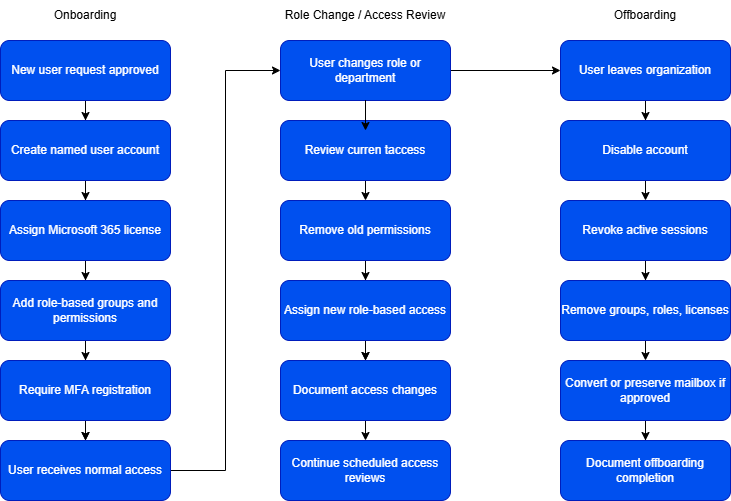

The diagram above was exported from draw.io. Its source (the exported page's mxGraphModel, read from the mxfile embedded in the PNG):
<mxGraphModel dx="1755" dy="500" grid="1" gridSize="10" guides="1" tooltips="1" connect="1" arrows="1" fold="1" page="1" pageScale="1" pageWidth="850" pageHeight="1100" math="0" shadow="0">
  <root>
    <mxCell id="0" />
    <mxCell id="1" parent="0" />
    <mxCell id="fCfXA0j84fuGe7oqoWy9-39" edge="1" parent="1" source="fCfXA0j84fuGe7oqoWy9-1" style="edgeStyle=orthogonalEdgeStyle;rounded=0;orthogonalLoop=1;jettySize=auto;html=1;" target="fCfXA0j84fuGe7oqoWy9-3" value="">
      <mxGeometry relative="1" as="geometry" />
    </mxCell>
    <mxCell id="fCfXA0j84fuGe7oqoWy9-48" edge="1" parent="1" source="fCfXA0j84fuGe7oqoWy9-1" style="edgeStyle=orthogonalEdgeStyle;rounded=0;orthogonalLoop=1;jettySize=auto;html=1;" target="fCfXA0j84fuGe7oqoWy9-2">
      <mxGeometry relative="1" as="geometry" />
    </mxCell>
    <mxCell id="fCfXA0j84fuGe7oqoWy9-1" parent="1" style="rounded=1;whiteSpace=wrap;html=1;fillColor=#0050ef;fontColor=#ffffff;strokeColor=light-dark(#001DBC, #000000);strokeWidth=1;" value="New user request approved" vertex="1">
      <mxGeometry height="60" width="170" x="-280" y="40" as="geometry" />
    </mxCell>
    <mxCell id="fCfXA0j84fuGe7oqoWy9-40" edge="1" parent="1" source="fCfXA0j84fuGe7oqoWy9-2" style="edgeStyle=orthogonalEdgeStyle;rounded=0;orthogonalLoop=1;jettySize=auto;html=1;" target="fCfXA0j84fuGe7oqoWy9-4" value="">
      <mxGeometry relative="1" as="geometry" />
    </mxCell>
    <mxCell id="fCfXA0j84fuGe7oqoWy9-2" parent="1" style="rounded=1;whiteSpace=wrap;html=1;fillColor=#0050ef;fontColor=#ffffff;strokeColor=light-dark(#001DBC, #000000);strokeWidth=1;" value="Create named user account" vertex="1">
      <mxGeometry height="60" width="170" x="-280" y="120" as="geometry" />
    </mxCell>
    <mxCell id="fCfXA0j84fuGe7oqoWy9-41" edge="1" parent="1" source="fCfXA0j84fuGe7oqoWy9-3" style="edgeStyle=orthogonalEdgeStyle;rounded=0;orthogonalLoop=1;jettySize=auto;html=1;" target="fCfXA0j84fuGe7oqoWy9-5" value="">
      <mxGeometry relative="1" as="geometry" />
    </mxCell>
    <mxCell id="fCfXA0j84fuGe7oqoWy9-3" parent="1" style="rounded=1;whiteSpace=wrap;html=1;fillColor=#0050ef;fontColor=#ffffff;strokeColor=light-dark(#001DBC, #000000);strokeWidth=1;" value="Assign Microsoft 365 license" vertex="1">
      <mxGeometry height="60" width="170" x="-280" y="200" as="geometry" />
    </mxCell>
    <mxCell id="fCfXA0j84fuGe7oqoWy9-42" edge="1" parent="1" source="fCfXA0j84fuGe7oqoWy9-4" style="edgeStyle=orthogonalEdgeStyle;rounded=0;orthogonalLoop=1;jettySize=auto;html=1;" target="fCfXA0j84fuGe7oqoWy9-6" value="">
      <mxGeometry relative="1" as="geometry" />
    </mxCell>
    <mxCell id="fCfXA0j84fuGe7oqoWy9-4" parent="1" style="rounded=1;whiteSpace=wrap;html=1;fillColor=#0050ef;fontColor=#ffffff;strokeColor=light-dark(#001DBC, #000000);strokeWidth=1;" value="Add role-based groups and permissions" vertex="1">
      <mxGeometry height="60" width="170" x="-280" y="280" as="geometry" />
    </mxCell>
    <mxCell id="fCfXA0j84fuGe7oqoWy9-43" edge="1" parent="1" source="fCfXA0j84fuGe7oqoWy9-5" style="edgeStyle=orthogonalEdgeStyle;rounded=0;orthogonalLoop=1;jettySize=auto;html=1;" target="fCfXA0j84fuGe7oqoWy9-6" value="">
      <mxGeometry relative="1" as="geometry" />
    </mxCell>
    <mxCell id="fCfXA0j84fuGe7oqoWy9-5" parent="1" style="rounded=1;whiteSpace=wrap;html=1;fillColor=#0050ef;fontColor=#ffffff;strokeColor=light-dark(#001DBC, #000000);strokeWidth=1;" value="Require MFA registration" vertex="1">
      <mxGeometry height="60" width="170" x="-280" y="360" as="geometry" />
    </mxCell>
    <mxCell id="fCfXA0j84fuGe7oqoWy9-44" edge="1" parent="1" source="fCfXA0j84fuGe7oqoWy9-6" style="edgeStyle=orthogonalEdgeStyle;rounded=0;orthogonalLoop=1;jettySize=auto;html=1;entryX=0;entryY=0.5;entryDx=0;entryDy=0;" target="fCfXA0j84fuGe7oqoWy9-20">
      <mxGeometry relative="1" as="geometry" />
    </mxCell>
    <mxCell id="fCfXA0j84fuGe7oqoWy9-6" parent="1" style="rounded=1;whiteSpace=wrap;html=1;fillColor=#0050ef;fontColor=#ffffff;strokeColor=light-dark(#001DBC, #000000);strokeWidth=1;" value="User receives normal access" vertex="1">
      <mxGeometry height="60" width="170" x="-280" y="440" as="geometry" />
    </mxCell>
    <mxCell id="fCfXA0j84fuGe7oqoWy9-35" edge="1" parent="1" source="fCfXA0j84fuGe7oqoWy9-20" style="edgeStyle=orthogonalEdgeStyle;rounded=0;orthogonalLoop=1;jettySize=auto;html=1;" target="fCfXA0j84fuGe7oqoWy9-22" value="">
      <mxGeometry relative="1" as="geometry" />
    </mxCell>
    <mxCell id="fCfXA0j84fuGe7oqoWy9-45" edge="1" parent="1" source="fCfXA0j84fuGe7oqoWy9-20" style="edgeStyle=orthogonalEdgeStyle;rounded=0;orthogonalLoop=1;jettySize=auto;html=1;entryX=0;entryY=0.5;entryDx=0;entryDy=0;" target="fCfXA0j84fuGe7oqoWy9-26">
      <mxGeometry relative="1" as="geometry" />
    </mxCell>
    <mxCell id="fCfXA0j84fuGe7oqoWy9-20" parent="1" style="rounded=1;whiteSpace=wrap;html=1;fillColor=#0050ef;fontColor=#ffffff;strokeColor=light-dark(#001DBC, #000000);strokeWidth=1;" value="User changes role or department" vertex="1">
      <mxGeometry height="60" width="170" y="40" as="geometry" />
    </mxCell>
    <mxCell id="fCfXA0j84fuGe7oqoWy9-21" parent="1" style="rounded=1;whiteSpace=wrap;html=1;fillColor=#0050ef;fontColor=#ffffff;strokeColor=light-dark(#001DBC, #000000);strokeWidth=1;" value="Review curren taccess" vertex="1">
      <mxGeometry height="60" width="170" y="120" as="geometry" />
    </mxCell>
    <mxCell id="fCfXA0j84fuGe7oqoWy9-36" edge="1" parent="1" source="fCfXA0j84fuGe7oqoWy9-22" style="edgeStyle=orthogonalEdgeStyle;rounded=0;orthogonalLoop=1;jettySize=auto;html=1;" target="fCfXA0j84fuGe7oqoWy9-24" value="">
      <mxGeometry relative="1" as="geometry" />
    </mxCell>
    <mxCell id="fCfXA0j84fuGe7oqoWy9-38" edge="1" parent="1" source="fCfXA0j84fuGe7oqoWy9-22" style="edgeStyle=orthogonalEdgeStyle;rounded=0;orthogonalLoop=1;jettySize=auto;html=1;" target="fCfXA0j84fuGe7oqoWy9-24" value="">
      <mxGeometry relative="1" as="geometry" />
    </mxCell>
    <mxCell id="fCfXA0j84fuGe7oqoWy9-47" edge="1" parent="1" source="fCfXA0j84fuGe7oqoWy9-22" style="edgeStyle=orthogonalEdgeStyle;rounded=0;orthogonalLoop=1;jettySize=auto;html=1;" target="fCfXA0j84fuGe7oqoWy9-23">
      <mxGeometry relative="1" as="geometry" />
    </mxCell>
    <mxCell id="fCfXA0j84fuGe7oqoWy9-22" parent="1" style="rounded=1;whiteSpace=wrap;html=1;fillColor=#0050ef;fontColor=#ffffff;strokeColor=light-dark(#001DBC, #000000);strokeWidth=1;" value="Remove old permissions" vertex="1">
      <mxGeometry height="60" width="170" y="200" as="geometry" />
    </mxCell>
    <mxCell id="fCfXA0j84fuGe7oqoWy9-37" edge="1" parent="1" source="fCfXA0j84fuGe7oqoWy9-23" style="edgeStyle=orthogonalEdgeStyle;rounded=0;orthogonalLoop=1;jettySize=auto;html=1;" target="fCfXA0j84fuGe7oqoWy9-25" value="">
      <mxGeometry relative="1" as="geometry" />
    </mxCell>
    <mxCell id="fCfXA0j84fuGe7oqoWy9-23" parent="1" style="rounded=1;whiteSpace=wrap;html=1;fillColor=#0050ef;fontColor=#ffffff;strokeColor=light-dark(#001DBC, #000000);strokeWidth=1;" value="Assign new role-based access" vertex="1">
      <mxGeometry height="60" width="170" y="280" as="geometry" />
    </mxCell>
    <mxCell id="fCfXA0j84fuGe7oqoWy9-24" parent="1" style="rounded=1;whiteSpace=wrap;html=1;fillColor=#0050ef;fontColor=#ffffff;strokeColor=light-dark(#001DBC, #000000);strokeWidth=1;" value="Document access changes" vertex="1">
      <mxGeometry height="60" width="170" y="360" as="geometry" />
    </mxCell>
    <mxCell id="fCfXA0j84fuGe7oqoWy9-25" parent="1" style="rounded=1;whiteSpace=wrap;html=1;fillColor=#0050ef;fontColor=#ffffff;strokeColor=light-dark(#001DBC, #000000);strokeWidth=1;" value="Continue scheduled access reviews" vertex="1">
      <mxGeometry height="60" width="170" y="440" as="geometry" />
    </mxCell>
    <mxCell id="fCfXA0j84fuGe7oqoWy9-32" edge="1" parent="1" source="fCfXA0j84fuGe7oqoWy9-26" style="edgeStyle=orthogonalEdgeStyle;rounded=0;orthogonalLoop=1;jettySize=auto;html=1;" target="fCfXA0j84fuGe7oqoWy9-28" value="">
      <mxGeometry relative="1" as="geometry" />
    </mxCell>
    <mxCell id="fCfXA0j84fuGe7oqoWy9-49" edge="1" parent="1" source="fCfXA0j84fuGe7oqoWy9-26" style="edgeStyle=orthogonalEdgeStyle;rounded=0;orthogonalLoop=1;jettySize=auto;html=1;" target="fCfXA0j84fuGe7oqoWy9-27">
      <mxGeometry relative="1" as="geometry" />
    </mxCell>
    <mxCell id="fCfXA0j84fuGe7oqoWy9-26" parent="1" style="rounded=1;whiteSpace=wrap;html=1;fillColor=#0050ef;fontColor=#ffffff;strokeColor=light-dark(#001DBC, #000000);strokeWidth=1;" value="User leaves organization" vertex="1">
      <mxGeometry height="60" width="170" x="280" y="40" as="geometry" />
    </mxCell>
    <mxCell id="fCfXA0j84fuGe7oqoWy9-27" parent="1" style="rounded=1;whiteSpace=wrap;html=1;fillColor=#0050ef;fontColor=#ffffff;strokeColor=light-dark(#001DBC, #000000);strokeWidth=1;" value="Disable account" vertex="1">
      <mxGeometry height="60" width="170" x="280" y="120" as="geometry" />
    </mxCell>
    <mxCell id="fCfXA0j84fuGe7oqoWy9-33" edge="1" parent="1" source="fCfXA0j84fuGe7oqoWy9-28" style="edgeStyle=orthogonalEdgeStyle;rounded=0;orthogonalLoop=1;jettySize=auto;html=1;" target="fCfXA0j84fuGe7oqoWy9-30" value="">
      <mxGeometry relative="1" as="geometry" />
    </mxCell>
    <mxCell id="fCfXA0j84fuGe7oqoWy9-51" edge="1" parent="1" source="fCfXA0j84fuGe7oqoWy9-28" style="edgeStyle=orthogonalEdgeStyle;rounded=0;orthogonalLoop=1;jettySize=auto;html=1;" target="fCfXA0j84fuGe7oqoWy9-29">
      <mxGeometry relative="1" as="geometry" />
    </mxCell>
    <mxCell id="fCfXA0j84fuGe7oqoWy9-28" parent="1" style="rounded=1;whiteSpace=wrap;html=1;fillColor=#0050ef;fontColor=#ffffff;strokeColor=light-dark(#001DBC, #000000);strokeWidth=1;" value="Revoke active sessions" vertex="1">
      <mxGeometry height="60" width="170" x="280" y="200" as="geometry" />
    </mxCell>
    <mxCell id="fCfXA0j84fuGe7oqoWy9-29" parent="1" style="rounded=1;whiteSpace=wrap;html=1;fillColor=#0050ef;fontColor=#ffffff;strokeColor=light-dark(#001DBC, #000000);strokeWidth=1;" value="Remove groups, roles, licenses" vertex="1">
      <mxGeometry height="60" width="170" x="280" y="280" as="geometry" />
    </mxCell>
    <mxCell id="fCfXA0j84fuGe7oqoWy9-34" edge="1" parent="1" source="fCfXA0j84fuGe7oqoWy9-30" style="edgeStyle=orthogonalEdgeStyle;rounded=0;orthogonalLoop=1;jettySize=auto;html=1;" target="fCfXA0j84fuGe7oqoWy9-31" value="">
      <mxGeometry relative="1" as="geometry" />
    </mxCell>
    <mxCell id="fCfXA0j84fuGe7oqoWy9-30" parent="1" style="rounded=1;whiteSpace=wrap;html=1;fillColor=#0050ef;fontColor=#ffffff;strokeColor=light-dark(#001DBC, #000000);strokeWidth=1;" value="Convert or preserve mailbox if approved" vertex="1">
      <mxGeometry height="60" width="170" x="280" y="360" as="geometry" />
    </mxCell>
    <mxCell id="fCfXA0j84fuGe7oqoWy9-31" parent="1" style="rounded=1;whiteSpace=wrap;html=1;fillColor=#0050ef;fontColor=#ffffff;strokeColor=light-dark(#001DBC, #000000);strokeWidth=1;" value="Document offboarding completion" vertex="1">
      <mxGeometry height="60" width="170" x="280" y="440" as="geometry" />
    </mxCell>
    <mxCell id="fCfXA0j84fuGe7oqoWy9-46" edge="1" parent="1" source="fCfXA0j84fuGe7oqoWy9-20" style="edgeStyle=orthogonalEdgeStyle;rounded=0;orthogonalLoop=1;jettySize=auto;html=1;entryX=0.5;entryY=0.167;entryDx=0;entryDy=0;entryPerimeter=0;" target="fCfXA0j84fuGe7oqoWy9-21">
      <mxGeometry relative="1" as="geometry" />
    </mxCell>
    <mxCell id="fCfXA0j84fuGe7oqoWy9-52" parent="1" style="text;html=1;whiteSpace=wrap;strokeColor=none;fillColor=none;align=center;verticalAlign=middle;rounded=0;" value="Onboarding" vertex="1">
      <mxGeometry height="30" width="170" x="-280" as="geometry" />
    </mxCell>
    <mxCell id="fCfXA0j84fuGe7oqoWy9-53" parent="1" style="text;html=1;whiteSpace=wrap;strokeColor=none;fillColor=none;align=center;verticalAlign=middle;rounded=0;" value="Role Change / Access Review" vertex="1">
      <mxGeometry height="30" width="170" as="geometry" />
    </mxCell>
    <mxCell id="fCfXA0j84fuGe7oqoWy9-54" parent="1" style="text;html=1;whiteSpace=wrap;strokeColor=none;fillColor=none;align=center;verticalAlign=middle;rounded=0;" value="Offboarding" vertex="1">
      <mxGeometry height="30" width="170" x="280" as="geometry" />
    </mxCell>
  </root>
</mxGraphModel>